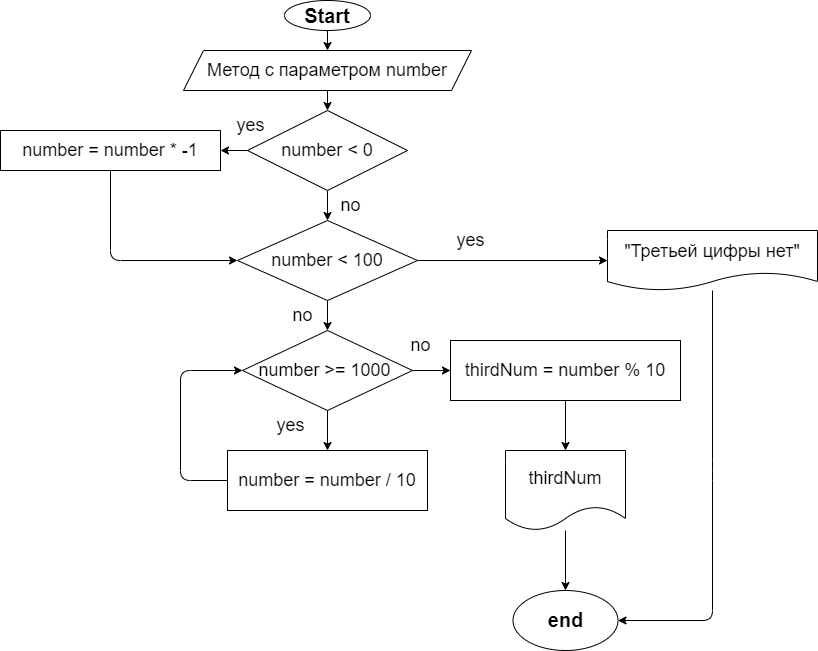

The diagram above was exported from draw.io. Its source (the exported page's mxGraphModel, read from the mxfile embedded in the PNG):
<mxGraphModel dx="643" dy="288" grid="1" gridSize="10" guides="1" tooltips="1" connect="1" arrows="1" fold="1" page="1" pageScale="1" pageWidth="827" pageHeight="1169" math="0" shadow="0">
  <root>
    <mxCell id="0" />
    <mxCell id="1" parent="0" />
    <mxCell id="2" value="" style="edgeStyle=none;html=1;fontSize=20;" parent="1" source="3" target="6" edge="1">
      <mxGeometry relative="1" as="geometry" />
    </mxCell>
    <mxCell id="3" value="&lt;font style=&quot;font-size: 20px&quot;&gt;&lt;b&gt;Start&lt;/b&gt;&lt;/font&gt;" style="ellipse;whiteSpace=wrap;html=1;" parent="1" vertex="1">
      <mxGeometry x="294" y="10" width="86" height="30" as="geometry" />
    </mxCell>
    <mxCell id="22" value="" style="edgeStyle=none;html=1;" parent="1" source="6" target="21" edge="1">
      <mxGeometry relative="1" as="geometry" />
    </mxCell>
    <mxCell id="6" value="&lt;font style=&quot;font-size: 18px&quot;&gt;Метод с параметром number&lt;br&gt;&lt;/font&gt;" style="shape=parallelogram;perimeter=parallelogramPerimeter;whiteSpace=wrap;html=1;fixedSize=1;" parent="1" vertex="1">
      <mxGeometry x="193" y="60" width="288" height="40" as="geometry" />
    </mxCell>
    <mxCell id="17" value="&lt;font style=&quot;font-size: 20px&quot;&gt;&lt;b&gt;end&lt;/b&gt;&lt;/font&gt;" style="ellipse;whiteSpace=wrap;html=1;fontSize=18;" parent="1" vertex="1">
      <mxGeometry x="522.5" y="600" width="105" height="60" as="geometry" />
    </mxCell>
    <mxCell id="24" value="" style="edgeStyle=none;html=1;fontSize=18;" parent="1" source="21" target="23" edge="1">
      <mxGeometry relative="1" as="geometry" />
    </mxCell>
    <mxCell id="28" value="" style="edgeStyle=none;html=1;fontSize=18;" parent="1" source="21" target="27" edge="1">
      <mxGeometry relative="1" as="geometry" />
    </mxCell>
    <mxCell id="21" value="number &amp;lt; 0" style="rhombus;whiteSpace=wrap;html=1;fontSize=18;" parent="1" vertex="1">
      <mxGeometry x="257" y="120" width="160" height="80" as="geometry" />
    </mxCell>
    <mxCell id="30" style="edgeStyle=none;html=1;entryX=0;entryY=0.5;entryDx=0;entryDy=0;fontSize=18;" parent="1" source="23" target="27" edge="1">
      <mxGeometry relative="1" as="geometry">
        <Array as="points">
          <mxPoint x="120" y="270" />
        </Array>
      </mxGeometry>
    </mxCell>
    <mxCell id="23" value="number = number * -1" style="whiteSpace=wrap;html=1;fontSize=18;" parent="1" vertex="1">
      <mxGeometry x="10" y="140" width="220" height="40" as="geometry" />
    </mxCell>
    <mxCell id="25" value="yes" style="text;html=1;align=center;verticalAlign=middle;resizable=0;points=[];autosize=1;strokeColor=none;fillColor=none;fontSize=18;" parent="1" vertex="1">
      <mxGeometry x="240" y="120" width="40" height="30" as="geometry" />
    </mxCell>
    <mxCell id="32" value="" style="edgeStyle=none;html=1;fontSize=18;" parent="1" source="27" target="31" edge="1">
      <mxGeometry relative="1" as="geometry" />
    </mxCell>
    <mxCell id="34" value="" style="edgeStyle=none;html=1;fontSize=18;" parent="1" source="27" target="33" edge="1">
      <mxGeometry relative="1" as="geometry" />
    </mxCell>
    <mxCell id="27" value="number &amp;lt; 100" style="rhombus;whiteSpace=wrap;html=1;fontSize=18;" parent="1" vertex="1">
      <mxGeometry x="247" y="230" width="180" height="80" as="geometry" />
    </mxCell>
    <mxCell id="29" value="no" style="text;html=1;align=center;verticalAlign=middle;resizable=0;points=[];autosize=1;strokeColor=none;fillColor=none;fontSize=18;" parent="1" vertex="1">
      <mxGeometry x="340" y="200" width="40" height="30" as="geometry" />
    </mxCell>
    <mxCell id="50" style="edgeStyle=none;html=1;entryX=1;entryY=0.5;entryDx=0;entryDy=0;fontSize=18;" parent="1" source="31" target="17" edge="1">
      <mxGeometry relative="1" as="geometry">
        <Array as="points">
          <mxPoint x="722" y="480" />
          <mxPoint x="722" y="630" />
        </Array>
      </mxGeometry>
    </mxCell>
    <mxCell id="31" value="&quot;Третьей цифры нет&quot;" style="shape=document;whiteSpace=wrap;html=1;boundedLbl=1;fontSize=18;" parent="1" vertex="1">
      <mxGeometry x="617" y="240" width="210" height="60" as="geometry" />
    </mxCell>
    <mxCell id="46" style="edgeStyle=none;html=1;entryX=0.5;entryY=0;entryDx=0;entryDy=0;fontSize=18;" parent="1" source="33" target="38" edge="1">
      <mxGeometry relative="1" as="geometry" />
    </mxCell>
    <mxCell id="49" value="" style="edgeStyle=none;html=1;fontSize=18;" parent="1" source="33" target="48" edge="1">
      <mxGeometry relative="1" as="geometry" />
    </mxCell>
    <mxCell id="33" value="number &amp;gt;= 1000&amp;nbsp;" style="rhombus;whiteSpace=wrap;html=1;fontSize=18;" parent="1" vertex="1">
      <mxGeometry x="252" y="340" width="170" height="80" as="geometry" />
    </mxCell>
    <mxCell id="36" value="yes" style="text;html=1;align=center;verticalAlign=middle;resizable=0;points=[];autosize=1;strokeColor=none;fillColor=none;fontSize=18;" parent="1" vertex="1">
      <mxGeometry x="460" y="235" width="40" height="30" as="geometry" />
    </mxCell>
    <mxCell id="37" value="no" style="text;html=1;align=center;verticalAlign=middle;resizable=0;points=[];autosize=1;strokeColor=none;fillColor=none;fontSize=18;" parent="1" vertex="1">
      <mxGeometry x="292" y="310" width="40" height="30" as="geometry" />
    </mxCell>
    <mxCell id="47" style="edgeStyle=none;html=1;entryX=0;entryY=0.5;entryDx=0;entryDy=0;fontSize=18;" parent="1" source="38" target="33" edge="1">
      <mxGeometry relative="1" as="geometry">
        <Array as="points">
          <mxPoint x="190" y="490" />
          <mxPoint x="190" y="380" />
        </Array>
      </mxGeometry>
    </mxCell>
    <mxCell id="38" value="number = number / 10" style="whiteSpace=wrap;html=1;fontSize=18;" parent="1" vertex="1">
      <mxGeometry x="237" y="460" width="200" height="60" as="geometry" />
    </mxCell>
    <mxCell id="40" value="yes" style="text;html=1;align=center;verticalAlign=middle;resizable=0;points=[];autosize=1;strokeColor=none;fillColor=none;fontSize=18;" parent="1" vertex="1">
      <mxGeometry x="280" y="420" width="40" height="30" as="geometry" />
    </mxCell>
    <mxCell id="52" value="" style="edgeStyle=none;html=1;fontSize=18;" parent="1" source="48" target="51" edge="1">
      <mxGeometry relative="1" as="geometry" />
    </mxCell>
    <mxCell id="48" value="thirdNum = number % 10" style="whiteSpace=wrap;html=1;fontSize=18;" parent="1" vertex="1">
      <mxGeometry x="460" y="350" width="230" height="60" as="geometry" />
    </mxCell>
    <mxCell id="54" style="edgeStyle=none;html=1;entryX=0.5;entryY=0;entryDx=0;entryDy=0;fontSize=18;" parent="1" source="51" target="17" edge="1">
      <mxGeometry relative="1" as="geometry" />
    </mxCell>
    <mxCell id="51" value="thirdNum" style="shape=document;whiteSpace=wrap;html=1;boundedLbl=1;fontSize=18;" parent="1" vertex="1">
      <mxGeometry x="515" y="460" width="120" height="80" as="geometry" />
    </mxCell>
    <mxCell id="55" value="no" style="text;html=1;align=center;verticalAlign=middle;resizable=0;points=[];autosize=1;strokeColor=none;fillColor=none;fontSize=18;" parent="1" vertex="1">
      <mxGeometry x="410" y="340" width="40" height="30" as="geometry" />
    </mxCell>
  </root>
</mxGraphModel>